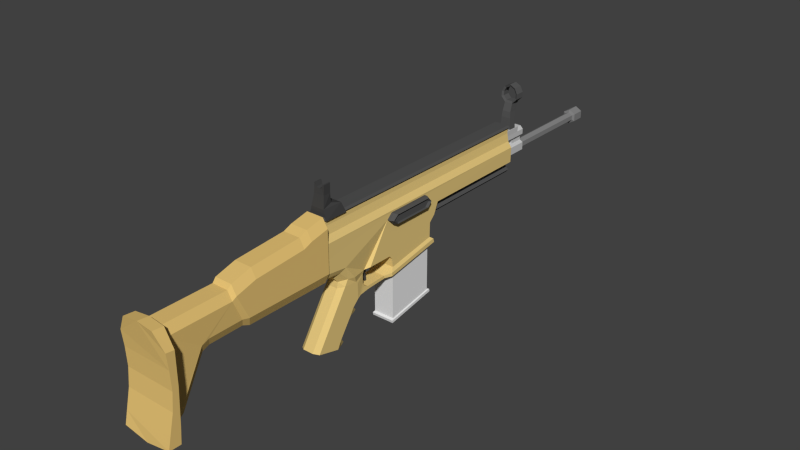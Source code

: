 # Source: Scar_H.blend  (saved by Blender 2.63.0; exported with 4.5.12 LTS)
import bpy
from mathutils import Matrix  # noqa: F401  (used for matrix-valued properties, if any)

bpy.ops.wm.read_factory_settings(use_empty=True)
scene = bpy.context.scene
scene.name = 'Scene'

# ---- collections
col_collection_1 = bpy.data.collections.new('Collection 1'); scene.collection.children.link(col_collection_1)

# ---- materials (node trees are filled in below, after node groups)
mat_material_009 = bpy.data.materials.new('Material.009')
mat_material_009.alpha_threshold = 0.0
mat_material_009.use_transparent_shadow = False
mat_material_009.diffuse_color = (0.08714, 0.08714, 0.08714, 1.0)
mat_material_009.roughness = 0.5
mat_material_009.line_color = (0.0, 0.0, 0.0, 1.0)
mat_material_005 = bpy.data.materials.new('Material.005')
mat_material_005.alpha_threshold = 0.0
mat_material_005.use_transparent_shadow = False
mat_material_005.diffuse_color = (0.0578, 0.0578, 0.0578, 1.0)
mat_material_005.roughness = 0.5
mat_material_005.line_color = (0.0, 0.0, 0.0, 1.0)
mat_material_008 = bpy.data.materials.new('Material.008')
mat_material_008.alpha_threshold = 0.0
mat_material_008.use_transparent_shadow = False
mat_material_008.diffuse_color = (0.8, 0.5513, 0.1812, 1.0)
mat_material_008.roughness = 0.5
mat_material_008.line_color = (0.0, 0.0, 0.0, 1.0)
mat_material_006 = bpy.data.materials.new('Material.006')
mat_material_006.alpha_threshold = 0.0
mat_material_006.use_transparent_shadow = False
mat_material_006.diffuse_color = (0.8, 0.5888, 0.2153, 1.0)
mat_material_006.roughness = 0.5
mat_material_006.line_color = (0.0, 0.0, 0.0, 1.0)
mat_material_010 = bpy.data.materials.new('Material.010')
mat_material_010.alpha_threshold = 0.0
mat_material_010.use_transparent_shadow = False
mat_material_010.diffuse_color = (0.08714, 0.08714, 0.08714, 1.0)
mat_material_010.roughness = 0.5
mat_material_010.line_color = (0.0, 0.0, 0.0, 1.0)
mat_material_002 = bpy.data.materials.new('Material.002')
mat_material_002.alpha_threshold = 0.0
mat_material_002.use_transparent_shadow = False
mat_material_002.diffuse_color = (0.233, 0.233, 0.233, 1.0)
mat_material_002.roughness = 0.5
mat_material_002.line_color = (0.0, 0.0, 0.0, 1.0)
mat_material_003 = bpy.data.materials.new('Material.003')
mat_material_003.alpha_threshold = 0.0
mat_material_003.use_transparent_shadow = False
mat_material_003.diffuse_color = (0.5815, 0.5815, 0.5815, 1.0)
mat_material_003.roughness = 0.5
mat_material_003.line_color = (0.0, 0.0, 0.0, 1.0)
mat_material_004 = bpy.data.materials.new('Material.004')
mat_material_004.alpha_threshold = 0.0
mat_material_004.use_transparent_shadow = False
mat_material_004.diffuse_color = (0.09462, 0.09462, 0.09462, 1.0)
mat_material_004.roughness = 0.5
mat_material_004.line_color = (0.0, 0.0, 0.0, 1.0)

# ---- material node trees

# ---- world
world_world = bpy.data.worlds.new('World'); scene.world = world_world
world_world.color = (0.05088, 0.05088, 0.05088)
world_world.use_sun_shadow = False
world_world.sun_shadow_jitter_overblur = 0.0
world_world.cycles.sampling_method = 'MANUAL'
world_world.cycles.sample_map_resolution = 256

# ---- meshes
me_cube = bpy.data.meshes.new('Cube')
me_cube.from_pydata([(-0.8315, -2.039, -5.922), (-0.8315, 1.794, -5.25), (0.8315, 1.794, -5.25), (0.8315, -2.039, -5.922), (-0.8315, -2.039, 0.9874), (-0.8315, 1.794, 1.659), (0.8315, 1.794, 1.659), (0.8315, -2.039, 0.9874), (-0.9055, -2.197, -6.024), (-0.9055, 1.977, -5.292), (0.9055, 1.977, -5.292), (0.9055, -2.197, -6.024), (-0.9055, -2.16, -6.235), (-0.9055, 2.014, -5.503), (0.9055, 2.014, -5.503), (0.9055, -2.16, -6.235)], [], [(4, 5, 1, 0), (5, 6, 2, 1), (6, 7, 3, 2), (7, 4, 0, 3), (8, 11, 3, 0), (7, 6, 5, 4), (12, 15, 11, 8), (10, 9, 1, 2), (9, 8, 0, 1), (11, 10, 2, 3), (12, 13, 14, 15), (13, 12, 8, 9), (14, 13, 9, 10), (15, 14, 10, 11)])
me_cube.use_remesh_preserve_volume = False
me_cube.use_remesh_preserve_attributes = False
me_cube.use_mirror_vertex_groups = False
me_cube.update()
me_cube_004 = bpy.data.meshes.new('Cube.004')
me_cube_004.from_pydata([(-0.3807, -0.7008, -0.8332), (-0.3807, -0.06402, -0.8332), (0.3807, -0.06402, -0.8332), (0.3807, -0.7008, -0.8332), (-0.6226, -0.9454, -0.01096), (-0.6226, 1.068, -0.01096), (0.6226, 1.068, -0.01096), (0.6226, -0.9454, -0.01096), (-0.2852, -0.6736, -1.459), (-0.2852, -0.1535, -1.459), (0.2852, -0.1535, -1.459), (0.2852, -0.6736, -1.459), (-0.1831, -0.1123, -2.412), (-0.1831, 0.1585, -2.333), (0.1831, 0.1585, -2.333), (0.1831, -0.1123, -2.412)], [], [(1, 5, 6, 2), (2, 6, 7, 3), (0, 4, 5, 1), (8, 11, 3, 0), (3, 7, 4, 0), (10, 9, 1, 2), (9, 8, 0, 1), (11, 10, 2, 3), (12, 13, 14, 15), (11, 15, 14, 10), (9, 13, 12, 8), (8, 12, 15, 11), (10, 14, 13, 9)])
me_cube_004.materials.append(mat_material_009)
me_cube_004.use_remesh_preserve_volume = False
me_cube_004.use_remesh_preserve_attributes = False
me_cube_004.use_mirror_vertex_groups = False
me_cube_004.update()
me_cube_003 = bpy.data.meshes.new('Cube.003')
me_cube_003.from_pydata([(-1.0, -1.0, -1.0), (-1.0, 1.0, -1.0), (1.0, 1.0, -1.0), (1.0, -1.0, -1.0), (-0.709, -1.0, 2.702), (-0.7951, 0.6787, 2.685), (0.7951, 0.6787, 2.685), (0.709, -1.0, 2.702), (-0.5785, -0.1375, 3.66), (0.5785, -0.1375, 3.66), (-0.5677, -0.8242, 6.961), (0.5677, -0.8242, 6.961), (-0.5677, -0.7702, 10.34), (0.5677, -0.7702, 10.34), (0.0, -0.7702, 8.744), (0.2839, -0.7702, 9.143), (-0.2839, -0.7702, 9.143), (0.4258, -0.7702, 10.34), (-0.4258, -0.7702, 10.34), (-0.5677, -0.1894, 7.01), (0.5677, -0.1894, 7.01), (-0.5677, -0.1794, 10.44), (0.5677, -0.1794, 10.44), (-1.302e-16, -0.2427, 8.866), (0.2839, -0.2269, 9.259), (-0.2839, -0.2269, 9.259), (0.4258, -0.1795, 10.44), (-0.4258, -0.1795, 10.44)], [], [(4, 5, 1, 0), (5, 6, 2, 1), (6, 7, 3, 2), (7, 4, 0, 3), (0, 1, 2, 3), (7, 6, 5, 4), (5, 8, 9, 6), (7, 11, 10, 4), (16, 14, 23, 25), (20, 19, 21, 27, 25, 23, 24, 26, 22), (27, 21, 12, 18), (26, 24, 15, 17), (10, 12, 21, 19), (18, 16, 25, 27), (13, 11, 20, 22), (11, 10, 19, 20), (17, 13, 22, 26), (24, 23, 14, 15), (6, 9, 7), (5, 4, 8), (8, 19, 20, 9), (4, 10, 19, 8), (7, 9, 20, 11), (15, 14, 10, 11), (16, 10, 14), (16, 18, 12, 10), (13, 17, 15, 11)])
me_cube_003.materials.append(mat_material_005)
me_cube_003.use_remesh_preserve_volume = False
me_cube_003.use_remesh_preserve_attributes = False
me_cube_003.use_mirror_vertex_groups = False
me_cube_003.update()
me_cube_002 = bpy.data.meshes.new('Cube.002')
me_cube_002.from_pydata([(-1.0, -1.0, -0.6528), (-1.0, 1.0, -0.6528), (1.0, 1.0, -0.6528), (1.0, -1.0, -0.6528), (-1.0, -1.0, 0.5204), (-1.0, 1.0, 0.6461), (1.0, 1.0, 0.6461), (1.0, -1.0, 0.5204), (-0.6325, -1.0, 0.7957), (-0.6325, 1.0, 0.9215), (0.6325, 1.0, 0.9215), (0.6325, -1.0, 0.7957), (-0.653, -1.0, -0.9661), (-0.653, 1.0, -0.9661), (0.653, 1.0, -0.9661), (0.653, -1.0, -0.9661), (-1.0, -1.916, 0.4143), (1.0, -1.916, 0.4143), (-0.6325, -1.916, 0.6896), (0.6325, -1.916, 0.6896), (-1.0, -7.595, 0.2949), (1.0, -7.595, 0.2949), (-0.6325, -7.595, 0.5703), (0.6325, -7.595, 0.5703), (-1.0, -9.816, 0.1159), (1.0, -9.816, 0.1159), (-0.6325, -9.816, 0.3912), (0.6325, -9.816, 0.3912), (-0.9321, -10.21, 0.01911), (0.9321, -10.21, 0.01911), (-0.5896, -10.21, 0.2758), (0.5896, -10.21, 0.2758), (-0.9321, -17.16, 0.009565), (0.9321, -17.16, 0.009565), (-0.5896, -17.16, 0.2662), (0.5896, -17.16, 0.2662), (-1.0, -8.589, -0.6433), (1.0, -8.589, -0.6433), (-0.653, -8.188, -0.9566), (0.653, -8.188, -0.9566), (-0.8223, -9.145, -0.6435), (0.8223, -9.145, -0.6435), (-0.537, -8.815, -0.9011), (0.537, -8.815, -0.9011), (-0.8223, -12.8, -0.653), (0.8223, -12.8, -0.653), (-0.537, -12.48, -0.9106), (0.537, -12.48, -0.9106), (-0.8223, -13.56, -0.739), (0.8223, -13.56, -0.739), (-0.537, -13.23, -0.9966), (0.537, -13.23, -0.9966), (-0.8223, -16.04, -2.085), (0.8223, -16.04, -2.085), (-0.537, -15.71, -2.343), (0.537, -15.71, -2.343), (-0.8223, -16.66, -2.229), (0.8223, -16.66, -2.229), (-0.537, -16.33, -2.486), (0.537, -16.33, -2.486), (-0.8223, -17.45, -2.257), (0.8223, -17.45, -2.257), (-0.537, -17.42, -2.515), (0.537, -17.42, -2.515), (-1.821, -17.34, -0.1128), (1.821, -17.34, -0.1128), (-1.152, -17.34, 0.3886), (1.152, -17.34, 0.3886), (-1.821, -18.22, -0.08101), (1.821, -18.22, -0.08101), (-1.152, -18.52, 0.4204), (1.152, -18.52, 0.4204), (-1.821, -18.05, -0.5584), (1.821, -18.05, -0.5584), (-1.821, -17.97, -1.131), (1.821, -17.97, -1.131), (-1.821, -18.16, -1.672), (1.821, -18.16, -1.672), (-1.821, -18.63, -2.253), (1.821, -18.63, -2.253), (-1.821, -18.93, -2.635), (1.821, -18.93, -2.635), (-1.821, -17.67, -2.643), (1.821, -17.67, -2.643), (-1.821, -17.53, -2.15), (1.821, -17.53, -2.15), (-1.821, -17.34, -1.091), (1.821, -17.34, -1.091), (0.0, -17.34, 0.4523), (0.0, -18.52, 0.4841), (0.0, -18.93, -2.766), (0.0, -17.67, -2.774), (0.5336, 0.8651, 0.8603), (-0.5336, 0.8651, 0.8603), (0.5336, 29.13, 0.8603), (-0.5336, 29.13, 0.8603), (0.6467, 0.8651, 0.7971), (-0.6467, 0.8651, 0.7971), (0.6467, 29.13, 0.7971), (-0.6467, 29.13, 0.7971), (0.5199, 0.8651, 0.7326), (-0.5199, 0.8651, 0.7326), (0.5199, 29.13, 0.7326), (-0.5199, 29.13, 0.7326), (0.5199, 0.8651, 0.5998), (-0.5199, 0.8651, 0.5998), (0.5199, 29.13, 0.5998), (-0.5199, 29.13, 0.5998), (0.6213, 0.8651, 0.3534), (-0.6213, 0.8651, 0.3534), (0.6213, 29.13, 0.3534), (-0.6213, 29.13, 0.3534), (0.8904, 0.8651, 0.178), (-0.8904, 0.8651, 0.178), (0.8904, 29.13, 0.178), (-0.8904, 29.13, 0.178), (0.881, 0.8651, -0.2997), (-0.881, 0.8651, -0.2997), (0.881, 29.13, -0.2997), (-0.881, 29.13, -0.2997), (-0.881, 16.75, -0.2997), (0.881, 16.75, -0.2997), (0.4945, 29.13, -0.3567), (-0.4945, 29.13, -0.3567), (-0.4945, 16.75, -0.3567), (0.4945, 16.75, -0.3567), (0.4945, 29.13, -0.494), (-0.4945, 29.13, -0.494), (-0.4945, 16.75, -0.494), (0.4945, 16.75, -0.494), (0.7434, 29.13, -0.5659), (-0.7434, 29.13, -0.5659), (-0.7434, 16.75, -0.5659), (0.7434, 16.75, -0.5659), (0.5529, 29.13, -0.6632), (-0.5529, 29.13, -0.6632), (-0.5529, 16.75, -0.6632), (0.5529, 16.75, -0.6632), (-0.881, 16.21, -0.6514), (0.881, 16.21, -0.6514), (-0.881, 15.56, -0.8372), (0.881, 15.56, -0.8372), (-0.881, 15.52, -1.29), (0.881, 15.52, -1.29), (-1.017, 15.87, -1.364), (1.017, 15.87, -1.364), (-1.017, 16.0, -1.487), (1.017, 16.0, -1.487), (-1.017, 9.622, -1.807), (1.017, 9.622, -1.807), (-1.017, 9.571, -1.695), (1.017, 9.571, -1.695), (-0.881, 9.91, -1.574), (0.881, 9.91, -1.574), (-0.881, 9.834, -1.315), (0.881, 9.834, -1.315), (-0.881, 9.467, -1.189), (0.881, 9.467, -1.189), (-0.881, 6.717, -1.182), (0.881, 6.717, -1.182), (-0.881, 4.563, -1.216), (0.881, 4.563, -1.216), (-0.881, 3.371, -0.7775), (0.881, 3.371, -0.7775), (-0.881, 0.9425, -0.6913), (0.881, 0.9425, -0.6913), (-0.7169, 3.852, -1.215), (0.7169, 3.852, -1.215), (-0.7169, 2.882, -0.9105), (0.7169, 2.882, -0.9105), (-0.7169, 0.9054, -0.8505), (0.7169, 0.9054, -0.8505), (-0.3923, 3.011, -1.238), (0.3923, 3.011, -1.238), (-0.3923, 2.306, -1.016), (0.3923, 2.306, -1.016), (-0.3923, 0.8704, -0.9174), (0.3923, 0.8704, -0.9174), (-0.6165, 9.15, -1.876), (0.6165, 9.15, -1.876), (-0.6165, 9.071, -1.787), (0.6165, 9.071, -1.787), (-0.6165, 6.79, -1.907), (0.6165, 6.79, -1.907), (-0.6165, 6.725, -1.808), (0.6165, 6.725, -1.808), (-0.6866, 5.622, -1.926), (0.6866, 5.622, -1.926), (-0.6165, 6.21, -1.736), (0.6165, 6.21, -1.736), (-0.6165, 6.057, -1.625), (0.6165, 6.057, -1.625), (-0.6165, 6.057, -1.337), (0.6165, 6.057, -1.337), (-0.6165, 6.248, -1.243), (0.6165, 6.248, -1.243), (-0.736, 5.185, -1.975), (0.736, 5.185, -1.975), (-0.736, 5.145, -1.514), (0.736, 5.145, -1.514), (-0.736, 4.916, -1.428), (0.736, 4.916, -1.428), (-0.736, 3.45, -1.388), (0.736, 3.45, -1.388), (-0.736, -0.1921, -3.007), (0.736, -0.1921, -3.007), (-0.736, 2.259, -3.192), (0.736, 2.259, -3.192), (-0.736, 2.739, -2.934), (0.736, 2.739, -2.934), (-0.736, 4.091, -2.363), (0.736, 4.091, -2.363), (-0.736, 4.503, -2.164), (0.736, 4.503, -2.164), (-0.5207, 4.866, -2.401), (0.5207, 4.866, -2.401), (-0.5207, 5.102, -2.346), (0.5207, 5.102, -2.346), (-0.4794, 3.024, -3.236), (0.4794, 3.024, -3.236), (-0.4794, 3.417, -3.148), (0.4794, 3.417, -3.148), (-1.538e-08, 3.197, -2.974), (-1.612e-08, 4.343, -2.41), (-1.703e-08, 5.185, -1.975), (-1.703e-08, 4.733, -2.164), (-0.3923, 2.896, -1.423), (0.3923, 2.896, -1.423), (-0.3923, -0.5855, -2.969), (0.3923, -0.5855, -2.969), (0.881, 15.15, -0.03758), (0.881, 14.67, 0.1236), (0.881, 9.771, 0.1236), (0.881, 14.64, -0.2122), (0.881, 9.771, -0.2122), (0.881, 9.168, -0.03758), (1.077, 15.15, -0.03758), (1.077, 14.67, 0.1236), (1.077, 9.771, 0.1236), (1.077, 14.64, -0.2122), (1.077, 9.771, -0.2122), (1.077, 9.168, -0.03758), (1.312, 14.95, -0.03834), (1.312, 14.5, 0.09534), (1.312, 9.933, 0.09534), (1.312, 14.48, -0.1832), (1.312, 9.933, -0.1832), (1.312, 9.37, -0.03834), (1.17, 14.69, -0.03869), (1.17, 14.28, 0.08232), (1.17, 10.15, 0.08232), (1.17, 14.26, -0.1698), (1.17, 10.15, -0.1698), (1.17, 9.638, -0.03869), (-0.8123, 15.36, -1.519), (0.8123, 15.36, -1.519), (-0.8123, 10.1, -1.775), (0.8123, 10.1, -1.775), (-0.8123, 15.36, -0.2505), (0.8123, 15.36, -0.2505), (-0.8123, 10.1, -0.5062), (0.8123, 10.1, -0.5062), (-3.76e-08, 42.53, 0.05701), (-0.3058, 42.53, -0.01882), (-0.3058, 42.53, -0.1705), (-6.724e-09, 42.53, -0.2463), (0.3058, 42.53, -0.1705), (0.3058, 42.53, -0.01882), (-3.76e-08, 32.47, 0.05701), (-0.3058, 32.47, -0.01882), (-0.3058, 32.47, -0.1705), (-6.724e-09, 32.47, -0.2463), (0.3058, 32.47, -0.1705), (0.3058, 32.47, -0.01882), (-4.158e-08, 42.64, 0.1432), (-0.4796, 42.64, 0.02426), (-0.4796, 42.64, -0.2136), (6.83e-09, 42.64, -0.3325), (0.4796, 42.64, -0.2136), (0.4796, 42.64, 0.02426), (-4.158e-08, 44.04, 0.1432), (-0.4796, 44.04, 0.02426), (-0.4796, 44.04, -0.2136), (6.83e-09, 44.04, -0.3325), (0.4796, 44.04, -0.2136), (0.4796, 44.04, 0.02426), (-4.16e-08, 32.17, 0.1434), (-0.4801, 32.17, 0.02439), (-0.4801, 32.17, -0.2137), (6.871e-09, 32.17, -0.3327), (0.4801, 32.17, -0.2137), (0.4801, 32.17, 0.02439), (-4.16e-08, 29.81, 0.1434), (-0.4801, 29.81, 0.02439), (-0.4801, 29.81, -0.2137), (6.871e-09, 29.81, -0.3327), (0.4801, 29.81, -0.2137), (0.4801, 29.81, 0.02439), (-3.625e-08, 29.16, 0.07291), (-0.3379, 29.16, -0.01087), (-0.3379, 29.16, -0.1784), (-2.145e-09, 29.16, -0.2622), (0.3379, 29.16, -0.1784), (0.3379, 29.16, -0.01087), (-3.738e-08, 44.04, 0.007349), (-0.2057, 44.04, -0.04365), (-0.2057, 44.04, -0.1457), (-1.662e-08, 44.04, -0.1967), (0.2057, 44.04, -0.1457), (0.2057, 44.04, -0.04365), (-3.738e-08, 29.43, 0.007349), (-0.2057, 29.43, -0.04365), (-0.2057, 29.43, -0.1457), (-1.662e-08, 29.43, -0.1967), (0.2057, 29.43, -0.1457), (0.2057, 29.43, -0.04365), (0.2401, 32.17, 0.08391), (0.2401, 29.81, 0.08391), (-0.2401, 32.17, 0.08391), (-0.2401, 29.81, 0.08391), (-4.16e-08, 30.6, 0.1434), (0.4801, 30.6, 0.02439), (0.2401, 30.6, 0.08391), (-0.4801, 30.6, 0.02439), (-0.2401, 30.6, 0.08391), (0.2401, 32.17, 0.2091), (-0.2401, 32.17, 0.2091), (0.2401, 30.6, 0.2091), (-0.2401, 30.6, 0.2091), (0.4362, 32.17, 0.3034), (-0.4362, 32.17, 0.3034), (0.4362, 30.6, 0.3034), (-0.4362, 30.6, 0.3034), (0.4362, 32.17, 0.4641), (-0.4362, 32.17, 0.4641), (0.4362, 31.18, 0.4641), (-0.4362, 31.18, 0.4641), (0.2327, 32.17, 0.5545), (-0.2327, 32.17, 0.5545), (0.2327, 31.41, 0.5545), (-0.2327, 31.41, 0.5545), (0.2401, 29.14, 0.2091), (-0.2401, 29.14, 0.2091), (0.4362, 29.14, 0.3034), (-0.4362, 29.14, 0.3034), (0.4362, 29.14, 0.4641), (-0.4362, 29.14, 0.4641), (0.4603, 31.18, 0.6339), (-0.4603, 31.18, 0.6339), (0.4603, 29.14, 0.6339), (-0.4603, 29.14, 0.6339)], [], [(4, 5, 1, 0), (5, 6, 2, 1), (6, 7, 3, 2), (14, 13, 1, 2), (8, 4, 16, 18), (12, 13, 14, 15), (11, 10, 9, 8), (10, 11, 7, 6), (9, 10, 6, 5), (8, 9, 5, 4), (13, 12, 0, 1), (15, 14, 2, 3), (7, 11, 19, 17), (11, 8, 18, 19), (19, 18, 22, 23), (18, 16, 20, 22), (17, 19, 23, 21), (23, 22, 26, 27), (22, 20, 24, 26), (21, 23, 27, 25), (26, 24, 28, 30), (25, 27, 31, 29), (27, 26, 30, 31), (31, 30, 34, 35), (30, 28, 32, 34), (29, 31, 35, 33), (12, 15, 39, 38), (15, 3, 37, 39), (0, 12, 38, 36), (38, 39, 43, 42), (39, 37, 41, 43), (36, 38, 42, 40), (43, 41, 45, 47), (40, 42, 46, 44), (42, 43, 47, 46), (46, 47, 51, 50), (47, 45, 49, 51), (44, 46, 50, 48), (48, 50, 54, 52), (50, 51, 55, 54), (51, 49, 53, 55), (54, 55, 59, 58), (55, 53, 57, 59), (52, 54, 58, 56), (58, 59, 63, 62), (59, 57, 61, 63), (56, 58, 62, 60), (29, 41, 37, 25), (7, 17, 21, 25, 37, 3), (24, 36, 40, 28), (0, 36, 24, 20, 16, 4), (35, 34, 66, 88, 67), (34, 32, 64, 66), (33, 35, 67, 65), (88, 66, 70, 89), (66, 64, 68, 70), (65, 67, 71, 69), (67, 88, 89, 71), (90, 80, 82, 91), (81, 90, 91, 83), (82, 62, 63, 83, 91), (83, 63, 61, 85), (84, 60, 62, 82), (33, 61, 57, 53, 49, 45, 41, 29), (28, 40, 44, 48, 52, 56, 60, 32), (32, 60, 84, 86, 64), (65, 87, 85, 61, 33), (69, 73, 75, 77, 79, 81, 83, 85, 87, 65), (64, 86, 84, 82, 80, 78, 76, 74, 72, 68), (79, 78, 80, 90, 81), (71, 89, 70, 68, 72, 73, 69), (73, 72, 74, 75), (75, 74, 76, 77), (77, 76, 78, 79), (94, 95, 93, 92), (96, 100, 102, 98), (92, 96, 98, 94), (96, 92, 93, 97), (94, 98, 99, 95), (95, 99, 97, 93), (98, 102, 103, 99), (99, 103, 101, 97), (100, 96, 97, 101), (100, 104, 106, 102), (104, 100, 101, 105), (102, 106, 107, 103), (103, 107, 105, 101), (104, 108, 110, 106), (111, 115, 113, 109), (108, 112, 114, 110), (230, 114, 231), (115, 119, 117, 113), (106, 110, 114, 118, 119, 115, 111, 107), (122, 126, 130, 134, 135, 131, 127, 123, 119, 118), (128, 124, 123, 127), (125, 129, 126, 122), (132, 128, 127, 131), (129, 133, 130, 126), (133, 137, 134, 130), (136, 132, 131, 135), (136, 135, 134, 137), (124, 120, 119, 123), (124, 128, 132, 136, 137, 133, 129, 125, 121, 120), (138, 140, 154, 156), (142, 140, 141, 143), (144, 142, 143, 145), (146, 144, 145, 147), (254, 256, 148, 146), (152, 153, 155, 154), (154, 155, 157, 156), (156, 157, 159, 158), (194, 158, 159, 195), (141, 155, 153, 143), (152, 142, 144, 150), (144, 146, 148, 150), (147, 145, 151, 149), (145, 143, 153, 151), (121, 230, 233, 139), (140, 142, 152, 154), (112, 232, 231, 114), (138, 117, 120), (138, 120, 121, 139), (163, 169, 167, 161), (171, 169, 163, 165), (175, 169, 171, 177), (174, 175, 177, 176), (170, 168, 174, 176), (162, 168, 170, 164), (175, 174, 172, 173), (148, 178, 180, 150), (149, 151, 181, 179), (179, 181, 185, 183), (178, 182, 184, 180), (183, 185, 189, 187), (182, 186, 188, 184), (193, 192, 194, 195), (191, 190, 192, 193), (189, 188, 190, 191), (185, 184, 188, 189), (181, 180, 184, 185), (151, 150, 180, 181), (152, 150, 151, 153), (148, 149, 179, 178), (182, 178, 179, 183), (193, 201, 199), (186, 190, 188), (191, 187, 189), (192, 198, 200), (202, 166, 160, 200), (215, 217, 213, 211), (214, 210, 212, 216), (215, 214, 216, 217), (219, 221, 209, 207), (218, 206, 208, 220), (222, 208, 210, 223), (211, 223, 210, 214, 215), (224, 197, 213, 225), (217, 216, 212, 225, 213), (186, 182, 183, 187), (186, 187, 197, 224, 196), (221, 220, 208, 222, 209), (219, 218, 220, 221), (207, 206, 218, 219), (205, 204, 206, 207), (209, 222, 223, 211), (196, 224, 225, 212), (173, 172, 226, 227), (227, 226, 228, 229), (228, 204, 205, 229), (196, 212, 210, 208, 206, 204, 202, 200, 198), (213, 197, 199, 201, 203, 205, 207, 209, 211), (203, 227, 229, 205), (173, 227, 203, 167), (226, 202, 204, 228), (226, 172, 166, 202), (140, 138, 139, 141), (107, 111, 109, 105), (121, 125, 122, 118), (169, 175, 173, 167), (174, 168, 166, 172), (168, 162, 160, 166), (167, 203, 201, 161), (201, 193, 195, 161), (192, 200, 160, 194), (190, 186, 196, 198, 192), (187, 191, 193, 199, 197), (139, 233, 234, 157), (138, 156, 158, 194, 160, 162, 164, 117), (155, 141, 139, 157), (157, 234, 235, 159), (116, 235, 232, 112), (159, 235, 116, 165, 163, 161, 195), (236, 239, 233, 230), (231, 232, 238, 237), (240, 241, 235, 234), (241, 238, 232, 235), (230, 231, 237, 236), (239, 240, 234, 233), (247, 244, 238, 241), (236, 237, 243, 242), (242, 245, 239, 236), (246, 247, 241, 240), (237, 238, 244, 243), (245, 246, 240, 239), (253, 250, 244, 247), (242, 243, 249, 248), (248, 251, 245, 242), (252, 253, 247, 246), (243, 244, 250, 249), (251, 252, 246, 245), (251, 248, 249, 250, 253, 252), (256, 257, 149, 148), (257, 255, 147, 149), (146, 147, 255, 254), (260, 261, 257, 256), (254, 255, 259, 258), (260, 258, 259, 261), (257, 261, 259, 255), (260, 256, 254, 258), (114, 230, 121, 118), (271, 270, 264, 265), (273, 272, 266, 267), (270, 269, 263, 264), (272, 271, 265, 266), (273, 267, 262, 268), (269, 268, 262, 263), (265, 264, 276, 277), (267, 266, 278, 279), (264, 263, 275, 276), (266, 265, 277, 278), (267, 279, 274, 262), (263, 262, 274, 275), (276, 275, 281, 282), (278, 277, 283, 284), (279, 285, 280, 274), (275, 274, 280, 281), (277, 276, 282, 283), (279, 278, 284, 285), (288, 287, 269, 270), (290, 289, 271, 272), (291, 273, 268, 286, 316), (287, 318, 286, 268, 269), (289, 288, 270, 271), (291, 290, 272, 273), (294, 293, 323, 287, 288), (296, 295, 289, 290), (328, 326, 318, 324), (324, 319, 292, 320), (295, 294, 288, 289), (297, 296, 290, 291, 321), (303, 302, 296, 297), (300, 299, 293, 294), (302, 301, 295, 296), (303, 297, 317, 292, 298), (299, 298, 292, 319, 293), (301, 300, 294, 295), (282, 281, 305, 306), (284, 283, 307, 308), (285, 309, 304, 280), (281, 280, 304, 305), (283, 282, 306, 307), (285, 284, 308, 309), (309, 308, 314, 315), (306, 305, 311, 312), (308, 307, 313, 314), (309, 315, 310, 304), (305, 304, 310, 311), (307, 306, 312, 313), (312, 311, 310, 315, 314, 313), (321, 291, 316, 322), (323, 324, 318, 287), (317, 322, 320, 292), (297, 321, 322, 317), (293, 319, 324, 323), (327, 322, 316, 325), (331, 327, 325, 329), (332, 330, 326, 328), (337, 338, 340, 339), (324, 322, 327, 328), (326, 325, 316, 318), (336, 334, 330, 332), (335, 331, 329, 333), (340, 338, 334, 336), (339, 335, 333, 337), (331, 335, 345, 343), (333, 329, 325, 326, 330, 334, 338, 337), (341, 342, 328, 327), (347, 348, 350, 349), (327, 331, 343, 341), (336, 346, 350, 348), (342, 344, 332, 328), (347, 349, 345, 335), (344, 346, 336, 332), (347, 339, 340, 348), (347, 335, 339), (336, 348, 340)])
me_cube_002.polygons.foreach_set('material_index', [0, 0, 0, 0, 0, 0, 0, 0, 0, 0, 0, 0, 0, 0, 0, 0, 0, 0, 0, 0, 0, 0, 0, 0, 0, 0, 0, 0, 0, 0, 0, 0, 0, 0, 0, 0, 0, 0, 0, 0, 0, 0, 0, 0, 0, 0, 0, 0, 0, 0, 0, 0, 0, 0, 0, 0, 0, 0, 0, 0, 0, 0, 0, 0, 0, 0, 0, 0, 0, 0, 0, 0, 0, 0, 2, 2, 2, 2, 2, 2, 2, 2, 2, 1, 1, 1, 1, 1, 1, 1, 1, 1, 1, 2, 2, 2, 2, 2, 2, 2, 2, 2, 2, 1, 1, 1, 1, 1, 1, 1, 1, 1, 1, 1, 1, 1, 1, 1, 1, 1, 1, 1, 1, 1, 1, 1, 1, 1, 1, 1, 1, 1, 1, 1, 1, 1, 1, 1, 1, 1, 1, 1, 1, 1, 1, 1, 1, 1, 1, 1, 1, 1, 1, 1, 1, 1, 1, 1, 1, 1, 1, 1, 2, 2, 1, 1, 1, 1, 2, 1, 1, 1, 1, 1, 1, 1, 1, 2, 1, 1, 1, 1, 1, 1, 1, 1, 1, 1, 1, 1, 1, 1, 2, 2, 2, 2, 2, 2, 2, 2, 2, 2, 2, 2, 2, 2, 2, 2, 2, 2, 2, 1, 1, 1, 1, 1, 1, 1, 1, 1, 3, 3, 3, 3, 3, 3, 3, 3, 3, 3, 3, 3, 3, 3, 3, 3, 3, 3, 3, 3, 3, 3, 3, 3, 4, 4, 4, 4, 4, 4, 3, 3, 3, 3, 3, 3, 3, 3, 3, 3, 3, 3, 3, 3, 3, 3, 3, 3, 3, 4, 4, 4, 4, 4, 4, 4, 4, 4, 4, 4, 4, 4, 4, 4, 4, 4, 4, 4, 4, 4, 4, 4, 4, 4, 4, 4])
me_cube_002.materials.append(mat_material_008)
me_cube_002.materials.append(mat_material_006)
me_cube_002.materials.append(mat_material_010)
me_cube_002.materials.append(mat_material_002)
me_cube_002.materials.append(mat_material_003)
me_cube_002.use_remesh_preserve_volume = False
me_cube_002.use_remesh_preserve_attributes = False
me_cube_002.use_mirror_vertex_groups = False
me_cube_002.update()
me_cube_001 = bpy.data.meshes.new('Cube.001')
me_cube_001.from_pydata([(-1.0, -1.0, -1.967), (-1.0, 1.0, -1.967), (1.0, 1.0, -1.967), (1.0, -1.0, -1.967), (-0.8525, -1.0, 0.06375), (-0.8525, 1.0, 0.06375), (0.8525, 1.0, 0.06375), (0.8525, -1.0, 0.06375), (-0.7693, 1.59, 1.062), (0.7693, 1.59, 1.062), (-0.7139, 2.44, 2.55), (0.7139, 2.44, 2.55), (-0.7693, -0.8185, 1.125), (0.7693, -0.8185, 1.125), (-0.7139, -0.0945, 2.544), (0.7139, -0.0945, 2.544), (-1.506, 2.518, 3.395), (1.506, 2.518, 3.395), (-1.506, -0.01721, 3.389), (1.506, -0.01721, 3.389), (-1.506, 2.603, 4.324), (1.506, 2.603, 4.324), (-1.506, 0.06782, 4.318), (1.506, 0.06782, 4.318), (-1.027, 2.688, 5.254), (1.027, 2.688, 5.254), (-1.027, 0.1529, 5.248), (1.027, 0.1529, 5.248), (0.0, 2.734, 5.759), (0.0, 0.1991, 5.753), (-0.5554, 2.19, 2.891), (0.5554, 2.19, 2.891), (-0.5554, 0.2182, 2.886), (0.5554, 0.2182, 2.886), (-1.172, 2.25, 3.548), (1.172, 2.25, 3.548), (-1.172, 0.2783, 3.543), (1.172, 0.2783, 3.543), (-1.172, 2.317, 4.271), (1.172, 2.317, 4.271), (-1.172, 0.3445, 4.266), (1.172, 0.3445, 4.266), (-0.7988, 2.383, 4.995), (0.7988, 2.383, 4.995), (-0.7988, 0.4107, 4.99), (0.7988, 0.4107, 4.99), (0.0, 2.419, 5.388), (0.0, 0.4466, 5.383)], [], [(4, 5, 1, 0), (5, 6, 2, 1), (6, 7, 3, 2), (7, 4, 0, 3), (0, 1, 2, 3), (7, 6, 5, 4), (5, 8, 9, 6), (8, 10, 11, 9), (7, 13, 12, 4), (13, 15, 14, 12), (9, 13, 7, 6), (5, 4, 12, 8), (9, 11, 15, 13), (10, 8, 12, 14), (16, 18, 14, 10), (11, 15, 19, 17), (17, 19, 23, 21), (20, 22, 18, 16), (24, 26, 22, 20), (21, 23, 27, 25), (28, 29, 26, 24), (25, 27, 29, 28), (43, 25, 21, 39), (46, 28, 25, 43), (36, 18, 14, 32), (47, 29, 26, 44), (44, 26, 22, 40), (34, 16, 20, 38), (10, 30, 31, 11), (30, 10, 16, 34), (42, 24, 28, 46), (38, 20, 24, 42), (15, 33, 32, 14), (37, 19, 23, 41), (33, 15, 19, 37), (39, 21, 17, 35), (41, 23, 27, 45), (40, 22, 18, 36), (35, 17, 11, 31), (45, 27, 29, 47), (32, 33, 31, 30), (36, 34, 30, 32), (34, 36, 40, 38), (44, 42, 38, 40), (47, 46, 42, 44), (45, 43, 46, 47), (41, 39, 43, 45), (37, 35, 39, 41), (33, 31, 35, 37)])
me_cube_001.materials.append(mat_material_004)
me_cube_001.use_remesh_preserve_volume = False
me_cube_001.use_remesh_preserve_attributes = False
me_cube_001.use_mirror_vertex_groups = False
me_cube_001.update()

# ---- objects
ob_cube_004 = bpy.data.objects.new('Cube.004', me_cube)
ob_cube_003 = bpy.data.objects.new('Cube.003', me_cube_004)
ob_cube_002 = bpy.data.objects.new('Cube.002', me_cube_003)
ob_cube_001 = bpy.data.objects.new('Cube.001', me_cube_002)
ob_cube = bpy.data.objects.new('Cube', me_cube_001)

# ---- transforms, parenting, visibility, modifiers, constraints
ob_cube_004.location = (-1.934e-17, 0.09134, -0.007485)
ob_cube_004.scale = (0.223, 0.223, 0.223)
ob_cube_004.lineart.crease_threshold = 0.0
ob_cube_003.location = (7.029e-09, -0.8183, -0.153)
ob_cube_003.scale = (0.1433, 0.1217, 0.1433)
ob_cube_003.lineart.crease_threshold = 0.0
ob_cube_002.location = (8.605e-09, -1.564, 0.9682)
ob_cube_002.scale = (0.1632, 0.2067, 0.04605)
ob_cube_002.lineart.crease_threshold = 0.0
ob_cube_001.location = (8.605e-09, -1.99, 0.4968)
ob_cube_001.scale = (0.2392, 0.1613, 0.5571)
ob_cube_001.lineart.crease_threshold = 0.0
ob_cube.location = (-3.892e-10, 2.889, 1.046)
ob_cube.scale = (0.1003, 0.06793, 0.09875)
ob_cube.lineart.crease_threshold = 0.0

# ---- collection membership
col_collection_1.objects.link(ob_cube_004)
col_collection_1.objects.link(ob_cube_003)
col_collection_1.objects.link(ob_cube_002)
col_collection_1.objects.link(ob_cube_001)
col_collection_1.objects.link(ob_cube)

# ---- scene / render settings (as saved in the file)
scene.frame_start = 1; scene.frame_end = 250; scene.frame_set(0)
scene.render.engine = 'BLENDER_EEVEE_NEXT'
scene.render.image_settings.color_mode = 'RGB'
scene.render.image_settings.compression = 90
scene.render.resolution_percentage = 50
scene.render.dither_intensity = 0.0
scene.render.bake_margin = 2
scene.render.bake_bias = 0.0
scene.cycles.use_denoising = False
scene.cycles.samples = 10
scene.cycles.sampling_pattern = 'TABULATED_SOBOL'
scene.cycles.light_sampling_threshold = 0.0
scene.cycles.use_adaptive_sampling = False
scene.cycles.use_light_tree = False
scene.cycles.blur_glossy = 0.0
scene.cycles.volume_bounces = 1
scene.cycles.pixel_filter_type = 'GAUSSIAN'
scene.cycles.sample_clamp_indirect = 0.0
scene.view_settings.view_transform = 'Standard'
bpy.context.view_layer.update()

# ---- added for rendering (the .blend has no active camera and no usable light): camera, sun
cam_auto = bpy.data.cameras.new('AutoCamera')
cam_auto.lens = 50.0
cam_auto.sensor_width = 36.0
cam_auto.clip_end = 1000.0
ob_auto_camera = bpy.data.objects.new('AutoCamera', cam_auto)
scene.collection.objects.link(ob_auto_camera)
ob_auto_camera.location = (9.83636, -11.7687, 7.97724)
ob_auto_camera.rotation_euler = (1.09748, -7.21219e-08, 0.694738)
scene.camera = ob_auto_camera
light_auto_sun = bpy.data.lights.new('AutoSun', 'SUN')
light_auto_sun.energy = 3.0
light_auto_sun.angle = 0.0523599
ob_auto_sun = bpy.data.objects.new('AutoSun', light_auto_sun)
scene.collection.objects.link(ob_auto_sun)
ob_auto_sun.rotation_euler = (0.872665, 0.174533, 0.523599)
bpy.context.view_layer.update()
